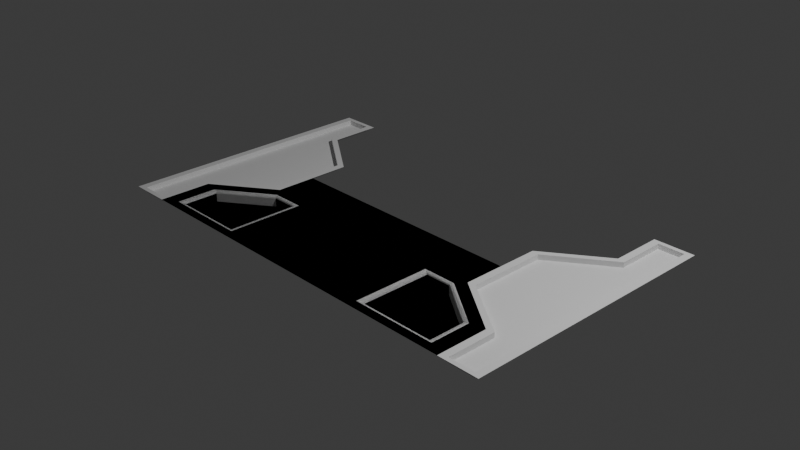 # Source: untitled.blend  (saved by Blender 4.1.24; exported with 4.5.12 LTS)
import bpy
from mathutils import Matrix  # noqa: F401  (used for matrix-valued properties, if any)

bpy.ops.wm.read_factory_settings(use_empty=True)
scene = bpy.context.scene
scene.name = 'Scene'

# ---- collections
col_collection = bpy.data.collections.new('Collection'); scene.collection.children.link(col_collection)

# ---- world
world_world = bpy.data.worlds.new('World'); scene.world = world_world
world_world.use_nodes = True; world_world.node_tree.nodes.clear()
_N = world_world.node_tree.nodes; _L = world_world.node_tree.links
n0 = _N.new('ShaderNodeOutputWorld'); n0.name = 'World Output'; n0.location = (300, 300)
n1 = _N.new('ShaderNodeBackground'); n1.name = 'Background'; n1.location = (10, 300)
n1.inputs[0].default_value = (0.05088, 0.05088, 0.05088, 1.0)
_L.new(n1.outputs[0], n0.inputs[0])
n0.is_active_output = True
world_world.color = (0.05088, 0.05088, 0.05088)
world_world.use_sun_shadow = False
world_world.sun_shadow_jitter_overblur = 0.0

# ---- cameras
cam_camera = bpy.data.cameras.new('Camera')
cam_camera.clip_end = 100.0
cam_camera.ortho_scale = 7.314

# ---- lights
light_light = bpy.data.lights.new('Light', 'POINT')
light_light.transmission_factor = 0.0
light_light.energy = 1000.0
light_light.shadow_soft_size = 0.1
light_light.shadow_maximum_resolution = 0.006
light_light.use_absolute_resolution = True

# ---- meshes
me_plane = bpy.data.meshes.new('Plane')
me_plane.from_pydata([(0.3085, 0.0, 0.0), (0.0, -1.0, 0.0), (0.8164, -1.0, 0.0), (0.5535, 0.0, 0.0), (0.0, 0.0, 0.0), (0.3085, -1.0, 0.0), (0.0, -0.2998, 0.0), (0.3085, -0.2998, 0.0), (0.8164, -0.611, 0.0), (0.5535, -0.2998, 0.0), (0.3978, -0.9106, -0.1177), (0.7271, -0.9106, -0.1177), (0.3978, -0.3892, -0.1177), (0.7271, -0.6437, -0.1177), (0.512, -0.3892, -0.1177), (0.7504, -0.6352, 0.0), (0.7271, -0.6437, -0.02332), (0.7387, -0.6394, -0.003124), (0.7302, -0.6426, -0.01166), (0.5228, -0.3658, 0.0), (0.512, -0.3892, -0.02332), (0.5174, -0.3775, -0.003124), (0.5134, -0.386, -0.01166), (0.3978, -0.3892, -0.02332), (0.3745, -0.3658, 0.0), (0.3947, -0.386, -0.01166), (0.3862, -0.3775, -0.003124), (0.3978, -0.9106, -0.02332), (0.3745, -0.9339, 0.0), (0.3947, -0.9137, -0.01166), (0.3862, -0.9223, -0.003124), (0.7504, -0.9339, 0.0), (0.7271, -0.9106, -0.02332), (0.7387, -0.9223, -0.003124), (0.7302, -0.9137, -0.01166), (-0.3085, 0.0, 0.0), (-0.8164, -1.0, 0.0), (-0.5535, 0.0, 0.0), (-0.3085, -1.0, 0.0), (-0.3085, -0.2998, 0.0), (-0.8164, -0.611, 0.0), (-0.5535, -0.2998, 0.0), (-0.3978, -0.9106, -0.1177), (-0.7271, -0.9106, -0.1177), (-0.3978, -0.3892, -0.1177), (-0.7271, -0.6437, -0.1177), (-0.512, -0.3892, -0.1177), (-0.7504, -0.6352, 0.0), (-0.7271, -0.6437, -0.02332), (-0.7387, -0.6394, -0.003124), (-0.7302, -0.6426, -0.01166), (-0.5228, -0.3658, 0.0), (-0.512, -0.3892, -0.02332), (-0.5174, -0.3775, -0.003124), (-0.5134, -0.386, -0.01166), (-0.3978, -0.3892, -0.02332), (-0.3745, -0.3658, 0.0), (-0.3947, -0.386, -0.01166), (-0.3862, -0.3775, -0.003124), (-0.3978, -0.9106, -0.02332), (-0.3745, -0.9339, 0.0), (-0.3947, -0.9137, -0.01166), (-0.3862, -0.9223, -0.003124), (-0.7504, -0.9339, 0.0), (-0.7271, -0.9106, -0.02332), (-0.7387, -0.9223, -0.003124), (-0.7302, -0.9137, -0.01166)], [], [(0, 7, 9, 3), (1, 5, 7, 6), (20, 23, 12, 14), (6, 7, 0, 4), (27, 32, 11, 10), (16, 20, 14, 13), (32, 16, 13, 11), (23, 27, 10, 12), (14, 12, 10, 11, 13), (24, 19, 9, 7), (31, 28, 5, 2), (19, 15, 8, 9), (28, 24, 7, 5), (28, 31, 33, 30), (30, 33, 34, 29), (29, 34, 32, 27), (24, 28, 30, 26), (26, 30, 29, 25), (25, 29, 27, 23), (16, 32, 34, 18), (18, 34, 33, 17), (17, 33, 31, 15), (20, 16, 18, 22), (22, 18, 17, 21), (21, 17, 15, 19), (19, 24, 26, 21), (21, 26, 25, 22), (22, 25, 23, 20), (15, 31, 2, 8), (35, 37, 41, 39), (1, 6, 39, 38), (52, 46, 44, 55), (6, 4, 35, 39), (59, 42, 43, 64), (48, 45, 46, 52), (64, 43, 45, 48), (55, 44, 42, 59), (46, 45, 43, 42, 44), (56, 39, 41, 51), (63, 36, 38, 60), (51, 41, 40, 47), (60, 38, 39, 56), (60, 62, 65, 63), (62, 61, 66, 65), (61, 59, 64, 66), (56, 58, 62, 60), (58, 57, 61, 62), (57, 55, 59, 61), (48, 50, 66, 64), (50, 49, 65, 66), (49, 47, 63, 65), (52, 54, 50, 48), (54, 53, 49, 50), (53, 51, 47, 49), (51, 53, 58, 56), (53, 54, 57, 58), (54, 52, 55, 57), (47, 40, 36, 63)])
_uv = me_plane.uv_layers.new(name='UVMap')
_uv.uv.foreach_set('vector', [0.6542, 0.5, 0.6542, 0.3501, 0.7767, 0.3501, 0.7767, 0.5, 0.5, 0.0, 0.6542, 0.0, 0.6542, 0.3501, 0.5, 0.3501, 0.756, 0.3054, 0.6989, 0.3054, 0.6989, 0.3054, 0.756, 0.3054, 0.5, 0.3501, 0.6542, 0.3501, 0.6542, 0.5, 0.5, 0.5, 0.6989, 0.04469, 0.8635, 0.04469, 0.8635, 0.04469, 0.6989, 0.04469, 0.8635, 0.1782, 0.756, 0.3054, 0.756, 0.3054, 0.8635, 0.1782, 0.8635, 0.04469, 0.8635, 0.1782, 0.8635, 0.1782, 0.8635, 0.04469, 0.6989, 0.3054, 0.6989, 0.04469, 0.6989, 0.04469, 0.6989, 0.3054, 0.756, 0.3054, 0.6989, 0.3054, 0.6989, 0.04469, 0.8635, 0.04469, 0.8635, 0.1782, 0.6873, 0.3171, 0.7614, 0.3171, 0.7767, 0.3501, 0.6542, 0.3501, 0.8752, 0.03303, 0.6873, 0.03303, 0.6542, 0.0, 0.9082, 0.0, 0.7614, 0.3171, 0.8752, 0.1824, 0.9082, 0.1945, 0.7767, 0.3501, 0.6873, 0.03303, 0.6873, 0.3171, 0.6542, 0.3501, 0.6542, 0.0, 0.6873, 0.03303, 0.8752, 0.03303, 0.8694, 0.03886, 0.6931, 0.03886, 0.6931, 0.03886, 0.8694, 0.03886, 0.8643, 0.04391, 0.6981, 0.04391, 0.6981, 0.04391, 0.8643, 0.04391, 0.8635, 0.04469, 0.6989, 0.04469, 0.6873, 0.3171, 0.6873, 0.03303, 0.6931, 0.03886, 0.6931, 0.3112, 0.6931, 0.3112, 0.6931, 0.03886, 0.6981, 0.04391, 0.6981, 0.3062, 0.6981, 0.3062, 0.6981, 0.04391, 0.6989, 0.04469, 0.6989, 0.3054, 0.8635, 0.1782, 0.8635, 0.04469, 0.8643, 0.04391, 0.8637, 0.1782, 0.8637, 0.1782, 0.8643, 0.04391, 0.8694, 0.03886, 0.8694, 0.1803, 0.8694, 0.1803, 0.8694, 0.03886, 0.8752, 0.03303, 0.8752, 0.1824, 0.756, 0.3054, 0.8635, 0.1782, 0.8637, 0.1782, 0.7561, 0.3057, 0.7561, 0.3057, 0.8637, 0.1782, 0.8694, 0.1803, 0.7587, 0.3112, 0.7587, 0.3112, 0.8694, 0.1803, 0.8752, 0.1824, 0.7614, 0.3171, 0.7614, 0.3171, 0.6873, 0.3171, 0.6931, 0.3112, 0.7587, 0.3112, 0.7587, 0.3112, 0.6931, 0.3112, 0.6981, 0.3062, 0.7561, 0.3057, 0.7561, 0.3057, 0.6981, 0.3062, 0.6989, 0.3054, 0.756, 0.3054, 0.8752, 0.1824, 0.8752, 0.03303, 0.9082, 0.0, 0.9082, 0.1945, 0.6542, 0.5, 0.7767, 0.5, 0.7767, 0.3501, 0.6542, 0.3501, 0.5, 0.0, 0.5, 0.3501, 0.6542, 0.3501, 0.6542, 0.0, 0.756, 0.3054, 0.756, 0.3054, 0.6989, 0.3054, 0.6989, 0.3054, 0.5, 0.3501, 0.5, 0.5, 0.6542, 0.5, 0.6542, 0.3501, 0.6989, 0.04469, 0.6989, 0.04469, 0.8635, 0.04469, 0.8635, 0.04469, 0.8635, 0.1782, 0.8635, 0.1782, 0.756, 0.3054, 0.756, 0.3054, 0.8635, 0.04469, 0.8635, 0.04469, 0.8635, 0.1782, 0.8635, 0.1782, 0.6989, 0.3054, 0.6989, 0.3054, 0.6989, 0.04469, 0.6989, 0.04469, 0.756, 0.3054, 0.8635, 0.1782, 0.8635, 0.04469, 0.6989, 0.04469, 0.6989, 0.3054, 0.6873, 0.3171, 0.6542, 0.3501, 0.7767, 0.3501, 0.7614, 0.3171, 0.8752, 0.03303, 0.9082, 0.0, 0.6542, 0.0, 0.6873, 0.03303, 0.7614, 0.3171, 0.7767, 0.3501, 0.9082, 0.1945, 0.8752, 0.1824, 0.6873, 0.03303, 0.6542, 0.0, 0.6542, 0.3501, 0.6873, 0.3171, 0.6873, 0.03303, 0.6931, 0.03886, 0.8694, 0.03886, 0.8752, 0.03303, 0.6931, 0.03886, 0.6981, 0.04391, 0.8643, 0.04391, 0.8694, 0.03886, 0.6981, 0.04391, 0.6989, 0.04469, 0.8635, 0.04469, 0.8643, 0.04391, 0.6873, 0.3171, 0.6931, 0.3112, 0.6931, 0.03886, 0.6873, 0.03303, 0.6931, 0.3112, 0.6981, 0.3062, 0.6981, 0.04391, 0.6931, 0.03886, 0.6981, 0.3062, 0.6989, 0.3054, 0.6989, 0.04469, 0.6981, 0.04391, 0.8635, 0.1782, 0.8637, 0.1782, 0.8643, 0.04391, 0.8635, 0.04469, 0.8637, 0.1782, 0.8694, 0.1803, 0.8694, 0.03886, 0.8643, 0.04391, 0.8694, 0.1803, 0.8752, 0.1824, 0.8752, 0.03303, 0.8694, 0.03886, 0.756, 0.3054, 0.7561, 0.3057, 0.8637, 0.1782, 0.8635, 0.1782, 0.7561, 0.3057, 0.7587, 0.3112, 0.8694, 0.1803, 0.8637, 0.1782, 0.7587, 0.3112, 0.7614, 0.3171, 0.8752, 0.1824, 0.8694, 0.1803, 0.7614, 0.3171, 0.7587, 0.3112, 0.6931, 0.3112, 0.6873, 0.3171, 0.7587, 0.3112, 0.7561, 0.3057, 0.6981, 0.3062, 0.6931, 0.3112, 0.7561, 0.3057, 0.756, 0.3054, 0.6989, 0.3054, 0.6981, 0.3062, 0.8752, 0.1824, 0.9082, 0.1945, 0.9082, 0.0, 0.8752, 0.03303])
me_plane.update()
me_plane_001 = bpy.data.meshes.new('Plane.001')
me_plane_001.from_pydata([(1.0, -1.0, 0.0), (0.8164, -1.0, 0.0), (0.5535, 0.0, 0.0), (1.0, 0.0, 0.0), (0.8164, -0.611, 0.0), (0.5535, -0.2998, 0.0), (-1.0, -1.0, 0.0), (-0.8164, -1.0, 0.0), (-0.5535, 0.0, 0.0), (-1.0, 0.0, 0.0), (-0.8164, -0.611, 0.0), (-0.5535, -0.2998, 0.0), (1.0, 1.0, 0.0), (0.8164, 1.0, 0.0), (0.8164, 0.611, 0.0), (0.5535, 0.2998, 0.0), (-1.0, 1.0, 0.0), (-0.8164, 1.0, 0.0), (-0.8164, 0.611, 0.0), (-0.5535, 0.2998, 0.0), (0.8492, -0.9672, 0.0), (0.9672, -0.9672, 0.0), (0.8492, -0.599, 0.0), (0.5862, -0.2878, 0.0), (0.5535, 0.0, 0.0), (1.0, 0.0, 0.0), (-0.8492, -0.9672, 0.0), (-0.9672, -0.9672, 0.0), (-0.8492, -0.599, 0.0), (-0.5862, -0.2878, 0.0), (-0.5862, 0.0, 0.0), (-0.9672, 0.0, 0.0), (0.8492, 0.9672, 0.0), (0.9672, 0.9672, 0.0), (0.8492, 0.599, 0.0), (0.5862, 0.2878, 0.0), (-0.8492, 0.9672, 0.0), (-0.9672, 0.9672, 0.0), (-0.8492, 0.599, 0.0), (-0.5862, 0.2878, 0.0), (0.8164, -1.0, 0.0), (1.0, -1.0, 0.0), (0.8164, -0.611, 0.0), (0.5535, -0.2998, 0.0), (0.5535, 0.0, 0.0), (1.0, 0.0, 0.0), (0.8164, 1.0, 0.0), (1.0, 1.0, 0.0), (0.8164, 0.611, 0.0), (0.5535, 0.2998, 0.0), (0.8164, -1.0, 0.0), (1.0, -1.0, 0.0), (0.8164, -0.611, 0.0), (0.5535, -0.2998, 0.0), (0.5535, 0.0, 0.0), (1.0, 0.0, 0.0), (0.8164, 1.0, 0.0), (1.0, 1.0, 0.0), (0.8164, 0.611, 0.0), (0.5535, 0.2998, 0.0), (1.0, 0.0, 0.0), (0.5535, 0.0, 0.0), (0.8164, -1.0, 0.0), (1.0, -1.0, 0.0), (0.8164, -0.611, 0.0), (0.5535, -0.2998, 0.0), (-0.8164, -1.0, 0.0), (-1.0, -1.0, 0.0), (-0.8164, -0.611, 0.0), (-0.5535, -0.2998, 0.0), (-0.5535, 0.0, 0.0), (-1.0, 0.0, 0.0), (-0.8164, 1.0, 0.0), (-1.0, 1.0, 0.0), (-0.8164, 0.611, 0.0), (-0.5535, 0.2998, 0.0), (0.8164, 1.0, 0.0), (1.0, 1.0, 0.0), (0.8164, 0.611, 0.0), (0.5535, 0.2998, 0.0), (0.5862, 0.0, 0.0), (0.9672, 0.0, 0.0), (0.8164, -1.0, 0.0), (1.0, -1.0, 0.0), (0.8164, -0.611, 0.0), (0.5535, -0.2998, 0.0), (0.5862, 0.0, 0.0), (0.9672, 0.0, 0.0), (0.9672, 0.0, -0.05825), (0.5862, 0.0, -0.05825), (-0.9672, 0.0, -0.05825), (-0.5862, 0.0, -0.05825), (0.9672, 0.0, -0.05825), (0.5862, 0.0, -0.05825), (-0.8492, -0.9672, -0.05825), (-0.9672, -0.9672, -0.05825), (-0.8492, -0.599, -0.05825), (-0.5862, -0.2878, -0.05825), (-0.8492, 0.9672, -0.05825), (-0.9672, 0.9672, -0.05825), (-0.8492, 0.599, -0.05825), (-0.5862, 0.2878, -0.05825), (0.8492, 0.9672, -0.05825), (0.9672, 0.9672, -0.05825), (0.8492, 0.599, -0.05825), (0.5862, 0.2878, -0.05825), (0.8492, -0.9672, -0.05825), (0.9672, -0.9672, -0.05825), (0.8492, -0.599, -0.05825), (0.5862, -0.2878, -0.05825)], [], [(39, 38, 100, 101), (81, 33, 103, 88), (87, 81, 88, 92), (38, 36, 98, 100), (41, 40, 1, 0), (40, 42, 4, 1), (42, 43, 5, 4), (43, 44, 2, 5), (45, 41, 0, 3), (66, 67, 6, 7), (68, 66, 7, 10), (69, 68, 10, 11), (70, 69, 11, 8), (67, 71, 9, 6), (46, 47, 12, 13), (48, 46, 13, 14), (49, 48, 14, 15), (44, 49, 15, 2), (47, 45, 3, 12), (73, 72, 17, 16), (72, 74, 18, 17), (74, 75, 19, 18), (75, 70, 8, 19), (71, 73, 16, 9), (51, 50, 40, 41), (50, 52, 42, 40), (52, 53, 43, 42), (53, 24, 44, 43), (25, 51, 41, 45), (56, 57, 47, 46), (58, 56, 46, 48), (59, 58, 48, 49), (24, 59, 49, 44), (57, 25, 45, 47), (63, 62, 50, 51), (62, 64, 52, 50), (64, 65, 53, 52), (65, 61, 24, 53), (60, 63, 51, 25), (76, 77, 57, 56), (78, 76, 56, 58), (79, 78, 58, 59), (61, 79, 59, 24), (77, 60, 25, 57), (35, 80, 89, 105), (83, 82, 62, 63), (82, 84, 64, 62), (84, 85, 65, 64), (85, 54, 61, 65), (55, 83, 63, 60), (26, 27, 67, 66), (28, 26, 66, 68), (29, 28, 68, 69), (30, 29, 69, 70), (27, 31, 71, 67), (37, 36, 72, 73), (36, 38, 74, 72), (38, 39, 75, 74), (39, 30, 70, 75), (31, 37, 73, 71), (32, 33, 77, 76), (34, 32, 76, 78), (35, 34, 78, 79), (80, 35, 79, 61), (33, 81, 60, 77), (21, 20, 82, 83), (20, 22, 84, 82), (22, 23, 85, 84), (23, 86, 54, 85), (87, 21, 83, 55), (86, 80, 61, 54), (81, 87, 55, 60), (93, 109, 108, 106, 107, 92), (91, 90, 95, 94, 96, 97), (89, 88, 103, 102, 104, 105), (91, 101, 100, 98, 99, 90), (93, 92, 88, 89), (27, 26, 94, 95), (20, 21, 107, 106), (30, 39, 101, 91), (26, 28, 96, 94), (22, 20, 106, 108), (37, 31, 90, 99), (28, 29, 97, 96), (23, 22, 108, 109), (33, 32, 102, 103), (29, 30, 91, 97), (86, 23, 109, 93), (32, 34, 104, 102), (31, 27, 95, 90), (21, 87, 92, 107), (34, 35, 105, 104), (36, 37, 99, 98), (80, 86, 93, 89)])
_uv = me_plane_001.uv_layers.new(name='UVMap')
_uv.uv.foreach_set('vector', [0.7931, 0.3561, 0.9246, 0.2005, 0.9246, 0.2005, 0.7931, 0.3561, 0.9836, 0.5, 0.9836, 0.01638, 0.9836, 0.01638, 0.9836, 0.5, 0.9836, 0.5, 0.9836, 0.5, 0.9836, 0.5, 0.9836, 0.5, 0.9246, 0.2005, 0.9246, 0.01638, 0.9246, 0.01638, 0.9246, 0.2005, 1.0, 0.0, 0.9082, 0.0, 0.9082, 0.0, 1.0, 0.0, 0.9082, 0.0, 0.9082, 0.1945, 0.9082, 0.1945, 0.9082, 0.0, 0.9082, 0.1945, 0.7767, 0.3501, 0.7767, 0.3501, 0.9082, 0.1945, 0.7767, 0.3501, 0.7767, 0.5, 0.7767, 0.5, 0.7767, 0.3501, 1.0, 0.5, 1.0, 0.0, 1.0, 0.0, 1.0, 0.5, 0.9082, 0.0, 1.0, 0.0, 1.0, 0.0, 0.9082, 0.0, 0.9082, 0.1945, 0.9082, 0.0, 0.9082, 0.0, 0.9082, 0.1945, 0.7767, 0.3501, 0.9082, 0.1945, 0.9082, 0.1945, 0.7767, 0.3501, 0.7767, 0.5, 0.7767, 0.3501, 0.7767, 0.3501, 0.7767, 0.5, 1.0, 0.0, 1.0, 0.5, 1.0, 0.5, 1.0, 0.0, 0.9082, 0.0, 1.0, 0.0, 1.0, 0.0, 0.9082, 0.0, 0.9082, 0.1945, 0.9082, 0.0, 0.9082, 0.0, 0.9082, 0.1945, 0.7767, 0.3501, 0.9082, 0.1945, 0.9082, 0.1945, 0.7767, 0.3501, 0.7767, 0.5, 0.7767, 0.3501, 0.7767, 0.3501, 0.7767, 0.5, 1.0, 0.0, 1.0, 0.5, 1.0, 0.5, 1.0, 0.0, 1.0, 0.0, 0.9082, 0.0, 0.9082, 0.0, 1.0, 0.0, 0.9082, 0.0, 0.9082, 0.1945, 0.9082, 0.1945, 0.9082, 0.0, 0.9082, 0.1945, 0.7767, 0.3501, 0.7767, 0.3501, 0.9082, 0.1945, 0.7767, 0.3501, 0.7767, 0.5, 0.7767, 0.5, 0.7767, 0.3501, 1.0, 0.5, 1.0, 0.0, 1.0, 0.0, 1.0, 0.5, 1.0, 0.0, 0.9082, 0.0, 0.9082, 0.0, 1.0, 0.0, 0.9082, 0.0, 0.9082, 0.1945, 0.9082, 0.1945, 0.9082, 0.0, 0.9082, 0.1945, 0.7767, 0.3501, 0.7767, 0.3501, 0.9082, 0.1945, 0.7767, 0.3501, 0.7767, 0.5, 0.7767, 0.5, 0.7767, 0.3501, 1.0, 0.5, 1.0, 0.0, 1.0, 0.0, 1.0, 0.5, 0.9082, 0.0, 1.0, 0.0, 1.0, 0.0, 0.9082, 0.0, 0.9082, 0.1945, 0.9082, 0.0, 0.9082, 0.0, 0.9082, 0.1945, 0.7767, 0.3501, 0.9082, 0.1945, 0.9082, 0.1945, 0.7767, 0.3501, 0.7767, 0.5, 0.7767, 0.3501, 0.7767, 0.3501, 0.7767, 0.5, 1.0, 0.0, 1.0, 0.5, 1.0, 0.5, 1.0, 0.0, 1.0, 0.0, 0.9082, 0.0, 0.9082, 0.0, 1.0, 0.0, 0.9082, 0.0, 0.9082, 0.1945, 0.9082, 0.1945, 0.9082, 0.0, 0.9082, 0.1945, 0.7767, 0.3501, 0.7767, 0.3501, 0.9082, 0.1945, 0.7767, 0.3501, 0.7767, 0.5, 0.7767, 0.5, 0.7767, 0.3501, 1.0, 0.5, 1.0, 0.0, 1.0, 0.0, 1.0, 0.5, 0.9082, 0.0, 1.0, 0.0, 1.0, 0.0, 0.9082, 0.0, 0.9082, 0.1945, 0.9082, 0.0, 0.9082, 0.0, 0.9082, 0.1945, 0.7767, 0.3501, 0.9082, 0.1945, 0.9082, 0.1945, 0.7767, 0.3501, 0.7767, 0.5, 0.7767, 0.3501, 0.7767, 0.3501, 0.7767, 0.5, 1.0, 0.0, 1.0, 0.5, 1.0, 0.5, 1.0, 0.0, 0.7931, 0.3561, 0.7931, 0.5, 0.7931, 0.5, 0.7931, 0.3561, 1.0, 0.0, 0.9082, 0.0, 0.9082, 0.0, 1.0, 0.0, 0.9082, 0.0, 0.9082, 0.1945, 0.9082, 0.1945, 0.9082, 0.0, 0.9082, 0.1945, 0.7767, 0.3501, 0.7767, 0.3501, 0.9082, 0.1945, 0.7767, 0.3501, 0.7767, 0.5, 0.7767, 0.5, 0.7767, 0.3501, 1.0, 0.5, 1.0, 0.0, 1.0, 0.0, 1.0, 0.5, 0.9246, 0.01638, 0.9836, 0.01638, 1.0, 0.0, 0.9082, 0.0, 0.9246, 0.2005, 0.9246, 0.01638, 0.9082, 0.0, 0.9082, 0.1945, 0.7931, 0.3561, 0.9246, 0.2005, 0.9082, 0.1945, 0.7767, 0.3501, 0.7931, 0.5, 0.7931, 0.3561, 0.7767, 0.3501, 0.7767, 0.5, 0.9836, 0.01638, 0.9836, 0.5, 1.0, 0.5, 1.0, 0.0, 0.9836, 0.01638, 0.9246, 0.01638, 0.9082, 0.0, 1.0, 0.0, 0.9246, 0.01638, 0.9246, 0.2005, 0.9082, 0.1945, 0.9082, 0.0, 0.9246, 0.2005, 0.7931, 0.3561, 0.7767, 0.3501, 0.9082, 0.1945, 0.7931, 0.3561, 0.7931, 0.5, 0.7767, 0.5, 0.7767, 0.3501, 0.9836, 0.5, 0.9836, 0.01638, 1.0, 0.0, 1.0, 0.5, 0.9246, 0.01638, 0.9836, 0.01638, 1.0, 0.0, 0.9082, 0.0, 0.9246, 0.2005, 0.9246, 0.01638, 0.9082, 0.0, 0.9082, 0.1945, 0.7931, 0.3561, 0.9246, 0.2005, 0.9082, 0.1945, 0.7767, 0.3501, 0.7931, 0.5, 0.7931, 0.3561, 0.7767, 0.3501, 0.7767, 0.5, 0.9836, 0.01638, 0.9836, 0.5, 1.0, 0.5, 1.0, 0.0, 0.9836, 0.01638, 0.9246, 0.01638, 0.9082, 0.0, 1.0, 0.0, 0.9246, 0.01638, 0.9246, 0.2005, 0.9082, 0.1945, 0.9082, 0.0, 0.9246, 0.2005, 0.7931, 0.3561, 0.7767, 0.3501, 0.9082, 0.1945, 0.7931, 0.3561, 0.7931, 0.5, 0.7767, 0.5, 0.7767, 0.3501, 0.9836, 0.5, 0.9836, 0.01638, 1.0, 0.0, 1.0, 0.5, 0.7931, 0.5, 0.7931, 0.5, 0.7767, 0.5, 0.7767, 0.5, 0.9836, 0.5, 0.9836, 0.5, 1.0, 0.5, 1.0, 0.5, 0.7931, 0.5, 0.7931, 0.3561, 0.9246, 0.2005, 0.9246, 0.01638, 0.9836, 0.01638, 0.9836, 0.5, 0.7931, 0.5, 0.9836, 0.5, 0.9836, 0.01638, 0.9246, 0.01638, 0.9246, 0.2005, 0.7931, 0.3561, 0.7931, 0.5, 0.9836, 0.5, 0.9836, 0.01638, 0.9246, 0.01638, 0.9246, 0.2005, 0.7931, 0.3561, 0.7931, 0.5, 0.7931, 0.3561, 0.9246, 0.2005, 0.9246, 0.01638, 0.9836, 0.01638, 0.9836, 0.5, 0.7931, 0.5, 0.9836, 0.5, 0.9836, 0.5, 0.7931, 0.5, 0.9836, 0.01638, 0.9246, 0.01638, 0.9246, 0.01638, 0.9836, 0.01638, 0.9246, 0.01638, 0.9836, 0.01638, 0.9836, 0.01638, 0.9246, 0.01638, 0.7931, 0.5, 0.7931, 0.3561, 0.7931, 0.3561, 0.7931, 0.5, 0.9246, 0.01638, 0.9246, 0.2005, 0.9246, 0.2005, 0.9246, 0.01638, 0.9246, 0.2005, 0.9246, 0.01638, 0.9246, 0.01638, 0.9246, 0.2005, 0.9836, 0.01638, 0.9836, 0.5, 0.9836, 0.5, 0.9836, 0.01638, 0.9246, 0.2005, 0.7931, 0.3561, 0.7931, 0.3561, 0.9246, 0.2005, 0.7931, 0.3561, 0.9246, 0.2005, 0.9246, 0.2005, 0.7931, 0.3561, 0.9836, 0.01638, 0.9246, 0.01638, 0.9246, 0.01638, 0.9836, 0.01638, 0.7931, 0.3561, 0.7931, 0.5, 0.7931, 0.5, 0.7931, 0.3561, 0.7931, 0.5, 0.7931, 0.3561, 0.7931, 0.3561, 0.7931, 0.5, 0.9246, 0.01638, 0.9246, 0.2005, 0.9246, 0.2005, 0.9246, 0.01638, 0.9836, 0.5, 0.9836, 0.01638, 0.9836, 0.01638, 0.9836, 0.5, 0.9836, 0.01638, 0.9836, 0.5, 0.9836, 0.5, 0.9836, 0.01638, 0.9246, 0.2005, 0.7931, 0.3561, 0.7931, 0.3561, 0.9246, 0.2005, 0.9246, 0.01638, 0.9836, 0.01638, 0.9836, 0.01638, 0.9246, 0.01638, 0.7931, 0.5, 0.7931, 0.5, 0.7931, 0.5, 0.7931, 0.5])
me_plane_001.update()
me_plane_002 = bpy.data.meshes.new('Plane.002')
me_plane_002.from_pydata([(0.3085, 0.0, 0.0), (0.0, -1.0, 0.0), (0.8164, -1.0, 0.0), (0.5535, 0.0, 0.0), (0.0, 0.0, 0.0), (0.3085, -1.0, 0.0), (0.0, -0.2998, 0.0), (0.3085, -0.2998, 0.0), (0.8164, -0.611, 0.0), (0.5535, -0.2998, 0.0), (0.3978, -0.9106, -0.1177), (0.7271, -0.9106, -0.1177), (0.3978, -0.3892, -0.1177), (0.7271, -0.6437, -0.1177), (0.512, -0.3892, -0.1177), (0.7504, -0.6352, 0.0), (0.7271, -0.6437, -0.02332), (0.7387, -0.6394, -0.003124), (0.7302, -0.6426, -0.01166), (0.5228, -0.3658, 0.0), (0.512, -0.3892, -0.02332), (0.5174, -0.3775, -0.003124), (0.5134, -0.386, -0.01166), (0.3978, -0.3892, -0.02332), (0.3745, -0.3658, 0.0), (0.3947, -0.386, -0.01166), (0.3862, -0.3775, -0.003124), (0.3978, -0.9106, -0.02332), (0.3745, -0.9339, 0.0), (0.3947, -0.9137, -0.01166), (0.3862, -0.9223, -0.003124), (0.7504, -0.9339, 0.0), (0.7271, -0.9106, -0.02332), (0.7387, -0.9223, -0.003124), (0.7302, -0.9137, -0.01166), (-0.3085, 0.0, 0.0), (-0.8164, -1.0, 0.0), (-0.5535, 0.0, 0.0), (-0.3085, -1.0, 0.0), (-0.3085, -0.2998, 0.0), (-0.8164, -0.611, 0.0), (-0.5535, -0.2998, 0.0), (-0.3978, -0.9106, -0.1177), (-0.7271, -0.9106, -0.1177), (-0.3978, -0.3892, -0.1177), (-0.7271, -0.6437, -0.1177), (-0.512, -0.3892, -0.1177), (-0.7504, -0.6352, 0.0), (-0.7271, -0.6437, -0.02332), (-0.7387, -0.6394, -0.003124), (-0.7302, -0.6426, -0.01166), (-0.5228, -0.3658, 0.0), (-0.512, -0.3892, -0.02332), (-0.5174, -0.3775, -0.003124), (-0.5134, -0.386, -0.01166), (-0.3978, -0.3892, -0.02332), (-0.3745, -0.3658, 0.0), (-0.3947, -0.386, -0.01166), (-0.3862, -0.3775, -0.003124), (-0.3978, -0.9106, -0.02332), (-0.3745, -0.9339, 0.0), (-0.3947, -0.9137, -0.01166), (-0.3862, -0.9223, -0.003124), (-0.7504, -0.9339, 0.0), (-0.7271, -0.9106, -0.02332), (-0.7387, -0.9223, -0.003124), (-0.7302, -0.9137, -0.01166)], [], [(0, 7, 9, 3), (1, 5, 7, 6), (20, 23, 12, 14), (6, 7, 0, 4), (27, 32, 11, 10), (16, 20, 14, 13), (32, 16, 13, 11), (23, 27, 10, 12), (14, 12, 10, 11, 13), (24, 19, 9, 7), (31, 28, 5, 2), (19, 15, 8, 9), (28, 24, 7, 5), (28, 31, 33, 30), (30, 33, 34, 29), (29, 34, 32, 27), (24, 28, 30, 26), (26, 30, 29, 25), (25, 29, 27, 23), (16, 32, 34, 18), (18, 34, 33, 17), (17, 33, 31, 15), (20, 16, 18, 22), (22, 18, 17, 21), (21, 17, 15, 19), (19, 24, 26, 21), (21, 26, 25, 22), (22, 25, 23, 20), (15, 31, 2, 8), (35, 37, 41, 39), (1, 6, 39, 38), (52, 46, 44, 55), (6, 4, 35, 39), (59, 42, 43, 64), (48, 45, 46, 52), (64, 43, 45, 48), (55, 44, 42, 59), (46, 45, 43, 42, 44), (56, 39, 41, 51), (63, 36, 38, 60), (51, 41, 40, 47), (60, 38, 39, 56), (60, 62, 65, 63), (62, 61, 66, 65), (61, 59, 64, 66), (56, 58, 62, 60), (58, 57, 61, 62), (57, 55, 59, 61), (48, 50, 66, 64), (50, 49, 65, 66), (49, 47, 63, 65), (52, 54, 50, 48), (54, 53, 49, 50), (53, 51, 47, 49), (51, 53, 58, 56), (53, 54, 57, 58), (54, 52, 55, 57), (47, 40, 36, 63)])
_uv = me_plane_002.uv_layers.new(name='UVMap')
_uv.uv.foreach_set('vector', [0.6542, 0.5, 0.6542, 0.3501, 0.7767, 0.3501, 0.7767, 0.5, 0.5, 0.0, 0.6542, 0.0, 0.6542, 0.3501, 0.5, 0.3501, 0.756, 0.3054, 0.6989, 0.3054, 0.6989, 0.3054, 0.756, 0.3054, 0.5, 0.3501, 0.6542, 0.3501, 0.6542, 0.5, 0.5, 0.5, 0.6989, 0.04469, 0.8635, 0.04469, 0.8635, 0.04469, 0.6989, 0.04469, 0.8635, 0.1782, 0.756, 0.3054, 0.756, 0.3054, 0.8635, 0.1782, 0.8635, 0.04469, 0.8635, 0.1782, 0.8635, 0.1782, 0.8635, 0.04469, 0.6989, 0.3054, 0.6989, 0.04469, 0.6989, 0.04469, 0.6989, 0.3054, 0.756, 0.3054, 0.6989, 0.3054, 0.6989, 0.04469, 0.8635, 0.04469, 0.8635, 0.1782, 0.6873, 0.3171, 0.7614, 0.3171, 0.7767, 0.3501, 0.6542, 0.3501, 0.8752, 0.03303, 0.6873, 0.03303, 0.6542, 0.0, 0.9082, 0.0, 0.7614, 0.3171, 0.8752, 0.1824, 0.9082, 0.1945, 0.7767, 0.3501, 0.6873, 0.03303, 0.6873, 0.3171, 0.6542, 0.3501, 0.6542, 0.0, 0.6873, 0.03303, 0.8752, 0.03303, 0.8694, 0.03886, 0.6931, 0.03886, 0.6931, 0.03886, 0.8694, 0.03886, 0.8643, 0.04391, 0.6981, 0.04391, 0.6981, 0.04391, 0.8643, 0.04391, 0.8635, 0.04469, 0.6989, 0.04469, 0.6873, 0.3171, 0.6873, 0.03303, 0.6931, 0.03886, 0.6931, 0.3112, 0.6931, 0.3112, 0.6931, 0.03886, 0.6981, 0.04391, 0.6981, 0.3062, 0.6981, 0.3062, 0.6981, 0.04391, 0.6989, 0.04469, 0.6989, 0.3054, 0.8635, 0.1782, 0.8635, 0.04469, 0.8643, 0.04391, 0.8637, 0.1782, 0.8637, 0.1782, 0.8643, 0.04391, 0.8694, 0.03886, 0.8694, 0.1803, 0.8694, 0.1803, 0.8694, 0.03886, 0.8752, 0.03303, 0.8752, 0.1824, 0.756, 0.3054, 0.8635, 0.1782, 0.8637, 0.1782, 0.7561, 0.3057, 0.7561, 0.3057, 0.8637, 0.1782, 0.8694, 0.1803, 0.7587, 0.3112, 0.7587, 0.3112, 0.8694, 0.1803, 0.8752, 0.1824, 0.7614, 0.3171, 0.7614, 0.3171, 0.6873, 0.3171, 0.6931, 0.3112, 0.7587, 0.3112, 0.7587, 0.3112, 0.6931, 0.3112, 0.6981, 0.3062, 0.7561, 0.3057, 0.7561, 0.3057, 0.6981, 0.3062, 0.6989, 0.3054, 0.756, 0.3054, 0.8752, 0.1824, 0.8752, 0.03303, 0.9082, 0.0, 0.9082, 0.1945, 0.6542, 0.5, 0.7767, 0.5, 0.7767, 0.3501, 0.6542, 0.3501, 0.5, 0.0, 0.5, 0.3501, 0.6542, 0.3501, 0.6542, 0.0, 0.756, 0.3054, 0.756, 0.3054, 0.6989, 0.3054, 0.6989, 0.3054, 0.5, 0.3501, 0.5, 0.5, 0.6542, 0.5, 0.6542, 0.3501, 0.6989, 0.04469, 0.6989, 0.04469, 0.8635, 0.04469, 0.8635, 0.04469, 0.8635, 0.1782, 0.8635, 0.1782, 0.756, 0.3054, 0.756, 0.3054, 0.8635, 0.04469, 0.8635, 0.04469, 0.8635, 0.1782, 0.8635, 0.1782, 0.6989, 0.3054, 0.6989, 0.3054, 0.6989, 0.04469, 0.6989, 0.04469, 0.756, 0.3054, 0.8635, 0.1782, 0.8635, 0.04469, 0.6989, 0.04469, 0.6989, 0.3054, 0.6873, 0.3171, 0.6542, 0.3501, 0.7767, 0.3501, 0.7614, 0.3171, 0.8752, 0.03303, 0.9082, 0.0, 0.6542, 0.0, 0.6873, 0.03303, 0.7614, 0.3171, 0.7767, 0.3501, 0.9082, 0.1945, 0.8752, 0.1824, 0.6873, 0.03303, 0.6542, 0.0, 0.6542, 0.3501, 0.6873, 0.3171, 0.6873, 0.03303, 0.6931, 0.03886, 0.8694, 0.03886, 0.8752, 0.03303, 0.6931, 0.03886, 0.6981, 0.04391, 0.8643, 0.04391, 0.8694, 0.03886, 0.6981, 0.04391, 0.6989, 0.04469, 0.8635, 0.04469, 0.8643, 0.04391, 0.6873, 0.3171, 0.6931, 0.3112, 0.6931, 0.03886, 0.6873, 0.03303, 0.6931, 0.3112, 0.6981, 0.3062, 0.6981, 0.04391, 0.6931, 0.03886, 0.6981, 0.3062, 0.6989, 0.3054, 0.6989, 0.04469, 0.6981, 0.04391, 0.8635, 0.1782, 0.8637, 0.1782, 0.8643, 0.04391, 0.8635, 0.04469, 0.8637, 0.1782, 0.8694, 0.1803, 0.8694, 0.03886, 0.8643, 0.04391, 0.8694, 0.1803, 0.8752, 0.1824, 0.8752, 0.03303, 0.8694, 0.03886, 0.756, 0.3054, 0.7561, 0.3057, 0.8637, 0.1782, 0.8635, 0.1782, 0.7561, 0.3057, 0.7587, 0.3112, 0.8694, 0.1803, 0.8637, 0.1782, 0.7587, 0.3112, 0.7614, 0.3171, 0.8752, 0.1824, 0.8694, 0.1803, 0.7614, 0.3171, 0.7587, 0.3112, 0.6931, 0.3112, 0.6873, 0.3171, 0.7587, 0.3112, 0.7561, 0.3057, 0.6981, 0.3062, 0.6931, 0.3112, 0.7561, 0.3057, 0.756, 0.3054, 0.6989, 0.3054, 0.6981, 0.3062, 0.8752, 0.1824, 0.9082, 0.1945, 0.9082, 0.0, 0.8752, 0.03303])
me_plane_002.update()
me_plane_003 = bpy.data.meshes.new('Plane.003')
me_plane_003.from_pydata([(0.3085, 0.0, 0.0), (0.0, -1.0, 0.0), (0.8164, -1.0, 0.0), (0.5535, 0.0, 0.0), (0.0, 0.0, 0.0), (0.3085, -1.0, 0.0), (0.0, -0.2998, 0.0), (0.3085, -0.2998, 0.0), (0.8164, -0.611, 0.0), (0.5535, -0.2998, 0.0), (0.3978, -0.9106, -0.1177), (0.7271, -0.9106, -0.1177), (0.3978, -0.3892, -0.1177), (0.7271, -0.6437, -0.1177), (0.512, -0.3892, -0.1177), (0.7504, -0.6352, 0.0), (0.7271, -0.6437, -0.02332), (0.7387, -0.6394, -0.003124), (0.7302, -0.6426, -0.01166), (0.5228, -0.3658, 0.0), (0.512, -0.3892, -0.02332), (0.5174, -0.3775, -0.003124), (0.5134, -0.386, -0.01166), (0.3978, -0.3892, -0.02332), (0.3745, -0.3658, 0.0), (0.3947, -0.386, -0.01166), (0.3862, -0.3775, -0.003124), (0.3978, -0.9106, -0.02332), (0.3745, -0.9339, 0.0), (0.3947, -0.9137, -0.01166), (0.3862, -0.9223, -0.003124), (0.7504, -0.9339, 0.0), (0.7271, -0.9106, -0.02332), (0.7387, -0.9223, -0.003124), (0.7302, -0.9137, -0.01166), (-0.3085, 0.0, 0.0), (-0.8164, -1.0, 0.0), (-0.5535, 0.0, 0.0), (-0.3085, -1.0, 0.0), (-0.3085, -0.2998, 0.0), (-0.8164, -0.611, 0.0), (-0.5535, -0.2998, 0.0), (-0.3978, -0.9106, -0.1177), (-0.7271, -0.9106, -0.1177), (-0.3978, -0.3892, -0.1177), (-0.7271, -0.6437, -0.1177), (-0.512, -0.3892, -0.1177), (-0.7504, -0.6352, 0.0), (-0.7271, -0.6437, -0.02332), (-0.7387, -0.6394, -0.003124), (-0.7302, -0.6426, -0.01166), (-0.5228, -0.3658, 0.0), (-0.512, -0.3892, -0.02332), (-0.5174, -0.3775, -0.003124), (-0.5134, -0.386, -0.01166), (-0.3978, -0.3892, -0.02332), (-0.3745, -0.3658, 0.0), (-0.3947, -0.386, -0.01166), (-0.3862, -0.3775, -0.003124), (-0.3978, -0.9106, -0.02332), (-0.3745, -0.9339, 0.0), (-0.3947, -0.9137, -0.01166), (-0.3862, -0.9223, -0.003124), (-0.7504, -0.9339, 0.0), (-0.7271, -0.9106, -0.02332), (-0.7387, -0.9223, -0.003124), (-0.7302, -0.9137, -0.01166)], [], [(0, 7, 9, 3), (1, 5, 7, 6), (20, 23, 12, 14), (6, 7, 0, 4), (27, 32, 11, 10), (16, 20, 14, 13), (32, 16, 13, 11), (23, 27, 10, 12), (14, 12, 10, 11, 13), (24, 19, 9, 7), (31, 28, 5, 2), (19, 15, 8, 9), (28, 24, 7, 5), (28, 31, 33, 30), (30, 33, 34, 29), (29, 34, 32, 27), (24, 28, 30, 26), (26, 30, 29, 25), (25, 29, 27, 23), (16, 32, 34, 18), (18, 34, 33, 17), (17, 33, 31, 15), (20, 16, 18, 22), (22, 18, 17, 21), (21, 17, 15, 19), (19, 24, 26, 21), (21, 26, 25, 22), (22, 25, 23, 20), (15, 31, 2, 8), (35, 37, 41, 39), (1, 6, 39, 38), (52, 46, 44, 55), (6, 4, 35, 39), (59, 42, 43, 64), (48, 45, 46, 52), (64, 43, 45, 48), (55, 44, 42, 59), (46, 45, 43, 42, 44), (56, 39, 41, 51), (63, 36, 38, 60), (51, 41, 40, 47), (60, 38, 39, 56), (60, 62, 65, 63), (62, 61, 66, 65), (61, 59, 64, 66), (56, 58, 62, 60), (58, 57, 61, 62), (57, 55, 59, 61), (48, 50, 66, 64), (50, 49, 65, 66), (49, 47, 63, 65), (52, 54, 50, 48), (54, 53, 49, 50), (53, 51, 47, 49), (51, 53, 58, 56), (53, 54, 57, 58), (54, 52, 55, 57), (47, 40, 36, 63)])
_uv = me_plane_003.uv_layers.new(name='UVMap')
_uv.uv.foreach_set('vector', [0.6542, 0.5, 0.6542, 0.3501, 0.7767, 0.3501, 0.7767, 0.5, 0.5, 0.0, 0.6542, 0.0, 0.6542, 0.3501, 0.5, 0.3501, 0.756, 0.3054, 0.6989, 0.3054, 0.6989, 0.3054, 0.756, 0.3054, 0.5, 0.3501, 0.6542, 0.3501, 0.6542, 0.5, 0.5, 0.5, 0.6989, 0.04469, 0.8635, 0.04469, 0.8635, 0.04469, 0.6989, 0.04469, 0.8635, 0.1782, 0.756, 0.3054, 0.756, 0.3054, 0.8635, 0.1782, 0.8635, 0.04469, 0.8635, 0.1782, 0.8635, 0.1782, 0.8635, 0.04469, 0.6989, 0.3054, 0.6989, 0.04469, 0.6989, 0.04469, 0.6989, 0.3054, 0.756, 0.3054, 0.6989, 0.3054, 0.6989, 0.04469, 0.8635, 0.04469, 0.8635, 0.1782, 0.6873, 0.3171, 0.7614, 0.3171, 0.7767, 0.3501, 0.6542, 0.3501, 0.8752, 0.03303, 0.6873, 0.03303, 0.6542, 0.0, 0.9082, 0.0, 0.7614, 0.3171, 0.8752, 0.1824, 0.9082, 0.1945, 0.7767, 0.3501, 0.6873, 0.03303, 0.6873, 0.3171, 0.6542, 0.3501, 0.6542, 0.0, 0.6873, 0.03303, 0.8752, 0.03303, 0.8694, 0.03886, 0.6931, 0.03886, 0.6931, 0.03886, 0.8694, 0.03886, 0.8643, 0.04391, 0.6981, 0.04391, 0.6981, 0.04391, 0.8643, 0.04391, 0.8635, 0.04469, 0.6989, 0.04469, 0.6873, 0.3171, 0.6873, 0.03303, 0.6931, 0.03886, 0.6931, 0.3112, 0.6931, 0.3112, 0.6931, 0.03886, 0.6981, 0.04391, 0.6981, 0.3062, 0.6981, 0.3062, 0.6981, 0.04391, 0.6989, 0.04469, 0.6989, 0.3054, 0.8635, 0.1782, 0.8635, 0.04469, 0.8643, 0.04391, 0.8637, 0.1782, 0.8637, 0.1782, 0.8643, 0.04391, 0.8694, 0.03886, 0.8694, 0.1803, 0.8694, 0.1803, 0.8694, 0.03886, 0.8752, 0.03303, 0.8752, 0.1824, 0.756, 0.3054, 0.8635, 0.1782, 0.8637, 0.1782, 0.7561, 0.3057, 0.7561, 0.3057, 0.8637, 0.1782, 0.8694, 0.1803, 0.7587, 0.3112, 0.7587, 0.3112, 0.8694, 0.1803, 0.8752, 0.1824, 0.7614, 0.3171, 0.7614, 0.3171, 0.6873, 0.3171, 0.6931, 0.3112, 0.7587, 0.3112, 0.7587, 0.3112, 0.6931, 0.3112, 0.6981, 0.3062, 0.7561, 0.3057, 0.7561, 0.3057, 0.6981, 0.3062, 0.6989, 0.3054, 0.756, 0.3054, 0.8752, 0.1824, 0.8752, 0.03303, 0.9082, 0.0, 0.9082, 0.1945, 0.6542, 0.5, 0.7767, 0.5, 0.7767, 0.3501, 0.6542, 0.3501, 0.5, 0.0, 0.5, 0.3501, 0.6542, 0.3501, 0.6542, 0.0, 0.756, 0.3054, 0.756, 0.3054, 0.6989, 0.3054, 0.6989, 0.3054, 0.5, 0.3501, 0.5, 0.5, 0.6542, 0.5, 0.6542, 0.3501, 0.6989, 0.04469, 0.6989, 0.04469, 0.8635, 0.04469, 0.8635, 0.04469, 0.8635, 0.1782, 0.8635, 0.1782, 0.756, 0.3054, 0.756, 0.3054, 0.8635, 0.04469, 0.8635, 0.04469, 0.8635, 0.1782, 0.8635, 0.1782, 0.6989, 0.3054, 0.6989, 0.3054, 0.6989, 0.04469, 0.6989, 0.04469, 0.756, 0.3054, 0.8635, 0.1782, 0.8635, 0.04469, 0.6989, 0.04469, 0.6989, 0.3054, 0.6873, 0.3171, 0.6542, 0.3501, 0.7767, 0.3501, 0.7614, 0.3171, 0.8752, 0.03303, 0.9082, 0.0, 0.6542, 0.0, 0.6873, 0.03303, 0.7614, 0.3171, 0.7767, 0.3501, 0.9082, 0.1945, 0.8752, 0.1824, 0.6873, 0.03303, 0.6542, 0.0, 0.6542, 0.3501, 0.6873, 0.3171, 0.6873, 0.03303, 0.6931, 0.03886, 0.8694, 0.03886, 0.8752, 0.03303, 0.6931, 0.03886, 0.6981, 0.04391, 0.8643, 0.04391, 0.8694, 0.03886, 0.6981, 0.04391, 0.6989, 0.04469, 0.8635, 0.04469, 0.8643, 0.04391, 0.6873, 0.3171, 0.6931, 0.3112, 0.6931, 0.03886, 0.6873, 0.03303, 0.6931, 0.3112, 0.6981, 0.3062, 0.6981, 0.04391, 0.6931, 0.03886, 0.6981, 0.3062, 0.6989, 0.3054, 0.6989, 0.04469, 0.6981, 0.04391, 0.8635, 0.1782, 0.8637, 0.1782, 0.8643, 0.04391, 0.8635, 0.04469, 0.8637, 0.1782, 0.8694, 0.1803, 0.8694, 0.03886, 0.8643, 0.04391, 0.8694, 0.1803, 0.8752, 0.1824, 0.8752, 0.03303, 0.8694, 0.03886, 0.756, 0.3054, 0.7561, 0.3057, 0.8637, 0.1782, 0.8635, 0.1782, 0.7561, 0.3057, 0.7587, 0.3112, 0.8694, 0.1803, 0.8637, 0.1782, 0.7587, 0.3112, 0.7614, 0.3171, 0.8752, 0.1824, 0.8694, 0.1803, 0.7614, 0.3171, 0.7587, 0.3112, 0.6931, 0.3112, 0.6873, 0.3171, 0.7587, 0.3112, 0.7561, 0.3057, 0.6981, 0.3062, 0.6931, 0.3112, 0.7561, 0.3057, 0.756, 0.3054, 0.6989, 0.3054, 0.6981, 0.3062, 0.8752, 0.1824, 0.9082, 0.1945, 0.9082, 0.0, 0.8752, 0.03303])
me_plane_003.update()

# ---- objects
ob_light = bpy.data.objects.new('Light', light_light)
ob_camera = bpy.data.objects.new('Camera', cam_camera)
ob_plane = bpy.data.objects.new('Plane', me_plane)
ob_plane_001 = bpy.data.objects.new('Plane.001', me_plane_001)
ob_plane_002 = bpy.data.objects.new('Plane.002', me_plane_002)
ob_plane_003 = bpy.data.objects.new('Plane.003', me_plane_003)

# ---- transforms, parenting, visibility, modifiers, constraints
ob_light.location = (4.076, 1.005, 5.904)
ob_light.rotation_euler = (0.6503, 0.05522, 1.866)
ob_light.lock_rotations_4d = False
ob_light.empty_display_type = 'ARROWS'
ob_light.color = (0.0, 0.0, 0.0, 0.0)
ob_light.lineart.crease_threshold = 0.0
ob_camera.location = (7.359, -6.926, 4.958)
ob_camera.rotation_euler = (1.109, 0.0, 0.8149)
ob_camera.lock_rotations_4d = False
ob_camera.empty_display_type = 'ARROWS'
ob_camera.color = (0.0, 0.0, 0.0, 0.0)
ob_camera.display_type = 'WIRE'
ob_camera.lineart.crease_threshold = 0.0
ob_plane.location = (0.0, 0.0, 0.0)
ob_plane.scale = (2.5, 1.5, 1.0)
ob_plane_001.location = (0.0, 0.0, 0.0)
ob_plane_001.scale = (2.5, 1.5, 1.0)
ob_plane_002.location = (0.0, 0.0, 0.0)
ob_plane_002.scale = (2.5, 1.5, 1.0)
ob_plane_003.location = (0.0, 0.0, 0.0)
ob_plane_003.scale = (2.5, 1.5, 1.0)

# ---- collection membership
col_collection.objects.link(ob_light)
col_collection.objects.link(ob_camera)
col_collection.objects.link(ob_plane)
col_collection.objects.link(ob_plane_001)
col_collection.objects.link(ob_plane_002)
col_collection.objects.link(ob_plane_003)

# ---- scene / render settings (as saved in the file)
scene.camera = ob_camera
scene.frame_start = 1; scene.frame_end = 250; scene.frame_set(1)
scene.render.engine = 'BLENDER_EEVEE_NEXT'
scene.cycles.sampling_pattern = 'TABULATED_SOBOL'
scene.eevee.ray_tracing_options.trace_max_roughness = 0.0
bpy.context.view_layer.update()
